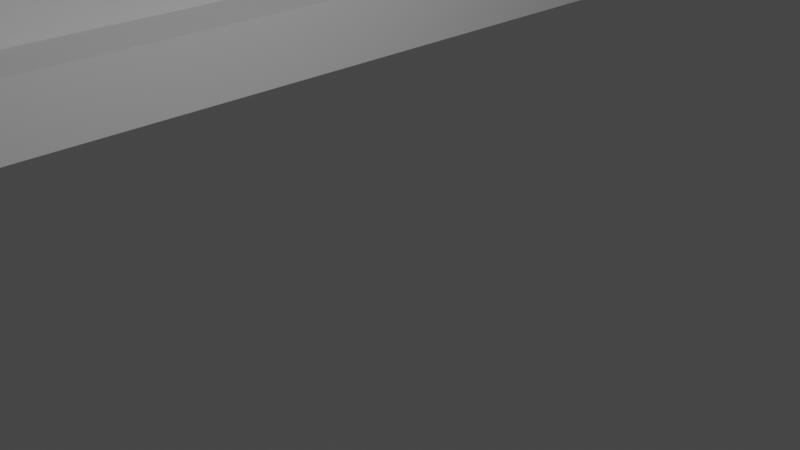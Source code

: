 # Source: 19.36.blend  (saved by Blender 2.91.10; exported with 4.5.12 LTS)
import bpy
from mathutils import Matrix  # noqa: F401  (used for matrix-valued properties, if any)

bpy.ops.wm.read_factory_settings(use_empty=True)
scene = bpy.context.scene
scene.name = 'Scene'

# ---- collections
col_collection = bpy.data.collections.new('Collection'); scene.collection.children.link(col_collection)

# ---- world
world_world = bpy.data.worlds.new('World'); scene.world = world_world
world_world.use_nodes = True; world_world.node_tree.nodes.clear()
_N = world_world.node_tree.nodes; _L = world_world.node_tree.links
n0 = _N.new('ShaderNodeOutputWorld'); n0.name = 'World Output'; n0.location = (300, 300)
n1 = _N.new('ShaderNodeBackground'); n1.name = 'Background'; n1.location = (10, 300)
n1.inputs[0].default_value = (0.05088, 0.05088, 0.05088, 1.0)
_L.new(n1.outputs[0], n0.inputs[0])
n0.is_active_output = True
world_world.color = (0.05088, 0.05088, 0.05088)
world_world.use_sun_shadow = False
world_world.sun_shadow_jitter_overblur = 0.0

# ---- cameras
cam_camera = bpy.data.cameras.new('Camera')
cam_camera.clip_end = 100.0
cam_camera.ortho_scale = 7.314

# ---- lights
light_light = bpy.data.lights.new('Light', 'POINT')
light_light.transmission_factor = 0.0
light_light.energy = 1000.0
light_light.shadow_soft_size = 0.1
light_light.shadow_maximum_resolution = 0.006
light_light.use_absolute_resolution = True

# ---- meshes
me_cube_012 = bpy.data.meshes.new('Cube.012')
me_cube_012.from_pydata([(0.3636, -0.9091, -0.9091), (0.3636, 0.9091, -0.9091), (0.9091, 0.9091, -0.9091), (0.9091, 0.6364, -0.6364), (0.7273, 0.9091, -0.9091), (0.7273, 0.6364, -0.6364), (0.7273, -0.6364, -0.6364), (0.9091, -0.6364, -0.6364), (0.9091, -0.9091, -0.9091), (0.7273, -0.9091, -0.9091), (-1.0, -1.0, -1.0), (-1.0, -1.0, 1.208), (-1.0, 1.0, -1.0), (-1.0, 1.0, 1.222), (1.0, -1.0, -1.0), (1.0, -1.0, 1.206), (1.0, 1.0, -1.0), (1.0, 1.0, 1.206), (0.9091, 0.6364, 1.206), (0.7273, 0.6364, 1.206), (0.3636, 0.9091, 1.206), (0.7273, 0.9091, 1.206), (0.9091, 0.9091, 1.206), (0.3636, -0.9091, 1.208), (0.7273, -0.6364, 1.206), (0.9091, -0.6364, 1.206), (1.0, -0.9091, 1.206), (0.9091, -0.9091, 1.206), (0.7273, -0.9091, 1.206), (1.0, 0.9091, 1.206), (1.0, 0.9091, -0.9091), (1.0, -0.9091, -0.9091), (0.1818, -1.0, -0.8636), (0.1818, 1.0, -0.8636), (0.1818, -1.0, 1.072), (0.1818, 1.0, 1.072), (-1.0, -1.0, 1.072), (-1.0, 1.0, 1.072), (-1.0, -1.0, -0.8636), (-1.0, 1.0, -0.8636)], [], [(3, 2, 22, 18), (22, 2, 30, 29), (3, 5, 6, 7), (5, 19, 21, 4), (3, 18, 19, 5), (4, 21, 20, 1), (9, 28, 24, 6), (7, 25, 27, 8), (0, 23, 28, 9), (1, 20, 23, 0), (4, 9, 6, 5), (2, 3, 7, 8), (0, 9, 4, 1), (6, 24, 25, 7), (10, 38, 39, 12), (12, 39, 33, 35, 37, 13, 17, 16), (16, 17, 29, 30, 31, 26, 15, 14), (14, 15, 11, 36, 34, 32, 38, 10), (12, 16, 14, 10), (17, 13, 11, 15, 26, 27, 25, 24, 28, 23, 20, 21, 19, 18, 22, 29), (30, 2, 8, 31), (37, 36, 11, 13), (33, 32, 34, 35), (32, 33, 39, 38), (35, 34, 36, 37), (31, 8, 27, 26)])
_uv = me_cube_012.uv_layers.new(name='UVMap')
_uv.uv.foreach_set('vector', [0.4038, 0.75, 0.4038, 0.625, 0.5962, 0.625, 0.5962, 0.75, 0.625, 0.325, 0.375, 0.325, 0.375, 0.3375, 0.625, 0.3375, 0.4038, 0.75, 0.4038, 1.0, 0.4038, 0.25, 0.4038, 0.5, 0.4038, 0.0, 0.5962, 0.0, 0.5962, 0.125, 0.4038, 0.125, 0.4038, 0.75, 0.5962, 0.75, 0.5962, 1.0, 0.4038, 1.0, 0.375, 0.3, 0.625, 0.3, 0.625, 0.25, 0.375, 0.25, 0.4038, 0.125, 0.5962, 0.125, 0.5962, 0.25, 0.4038, 0.25, 0.4038, 0.5, 0.5962, 0.5, 0.5962, 0.625, 0.4038, 0.625, 0.375, 1.0, 0.625, 1.0, 0.625, 0.95, 0.375, 0.95, 0.375, 0.25, 0.625, 0.25, 0.625, 0.0, 0.375, 0.0, 0.4038, 0.125, 0.4038, 0.125, 0.4038, 0.25, 0.4038, 1.0, 0.4038, 0.625, 0.4038, 0.75, 0.4038, 0.5, 0.4038, 0.625, 0.375, 1.0, 0.375, 0.95, 0.4038, 0.125, 0.375, 0.25, 0.4038, 0.25, 0.5962, 0.25, 0.5962, 0.5, 0.4038, 0.5, 0.375, 0.0, 0.392, 0.0, 0.392, 0.25, 0.375, 0.25, 0.375, 0.25, 0.392, 0.25, 0.392, 0.3977, 0.608, 0.3977, 0.608, 0.25, 0.625, 0.25, 0.625, 0.5, 0.375, 0.5, 0.375, 0.5, 0.625, 0.5, 0.625, 0.5114, 0.3864, 0.5114, 0.3864, 0.7386, 0.625, 0.7386, 0.625, 0.75, 0.375, 0.75, 0.375, 0.75, 0.625, 0.75, 0.625, 1.0, 0.608, 1.0, 0.608, 0.8523, 0.392, 0.8523, 0.392, 1.0, 0.375, 1.0, 0.125, 0.5, 0.375, 0.5, 0.375, 0.75, 0.125, 0.75, 0.625, 0.5, 0.875, 0.5, 0.875, 0.75, 0.625, 0.75, 0.625, 0.7386, 0.6364, 0.7386, 0.6364, 0.7045, 0.6591, 0.7045, 0.6591, 0.7386, 0.7045, 0.7386, 0.7045, 0.5114, 0.6591, 0.5114, 0.6591, 0.5455, 0.6364, 0.5455, 0.6364, 0.5114, 0.625, 0.5114, 0.4018, 0.6161, 0.4038, 0.625, 0.375, 0.925, 0.375, 0.9125, 0.608, 0.25, 0.608, 0.0, 0.625, 0.0, 0.625, 0.25, 0.375, 0.5284, 0.375, 0.7216, 0.625, 0.7216, 0.625, 0.5284, 0.375, 0.7216, 0.375, 0.5284, 0.2396, 0.5284, 0.2396, 0.7216, 0.625, 0.5284, 0.625, 0.7216, 0.7604, 0.7216, 0.7604, 0.5284, 0.375, 0.9125, 0.375, 0.925, 0.625, 0.925, 0.625, 0.9125])
me_cube_012.use_remesh_fix_poles = True
me_cube_012.use_remesh_preserve_attributes = False
me_cube_012.use_mirror_vertex_groups = False
me_cube_012.update()

# ---- objects
ob_light = bpy.data.objects.new('Light', light_light)
ob_camera = bpy.data.objects.new('Camera', cam_camera)
ob_shelfmount = bpy.data.objects.new('ShelfMount', me_cube_012)

# ---- transforms, parenting, visibility, modifiers, constraints
ob_light.location = (4.076, 1.005, 5.904)
ob_light.rotation_euler = (0.6503, 0.05522, 1.866)
ob_light.lock_rotations_4d = False
ob_light.empty_display_type = 'ARROWS'
ob_light.color = (0.0, 0.0, 0.0, 0.0)
ob_light.lineart.crease_threshold = 0.0
ob_camera.location = (7.359, -6.926, 4.958)
ob_camera.rotation_euler = (1.109, 0.0, 0.8149)
ob_camera.lock_rotations_4d = False
ob_camera.empty_display_type = 'ARROWS'
ob_camera.color = (0.0, 0.0, 0.0, 0.0)
ob_camera.display_type = 'WIRE'
ob_camera.lineart.crease_threshold = 0.0
ob_shelfmount.location = (-15.0, -0.6, 11.0)
ob_shelfmount.scale = (11.0, 11.0, 11.0)
ob_shelfmount.lineart.crease_threshold = 0.0

# ---- collection membership
col_collection.objects.link(ob_light)
col_collection.objects.link(ob_camera)
col_collection.objects.link(ob_shelfmount)

# ---- scene / render settings (as saved in the file)
scene.camera = ob_camera
scene.frame_start = 1; scene.frame_end = 250; scene.frame_set(1)
scene.render.engine = 'BLENDER_EEVEE_NEXT'
scene.cycles.use_denoising = False
scene.cycles.samples = 128
scene.cycles.sampling_pattern = 'TABULATED_SOBOL'
scene.cycles.use_adaptive_sampling = False
scene.cycles.use_light_tree = False
scene.view_settings.view_transform = 'Filmic'
bpy.context.view_layer.update()
